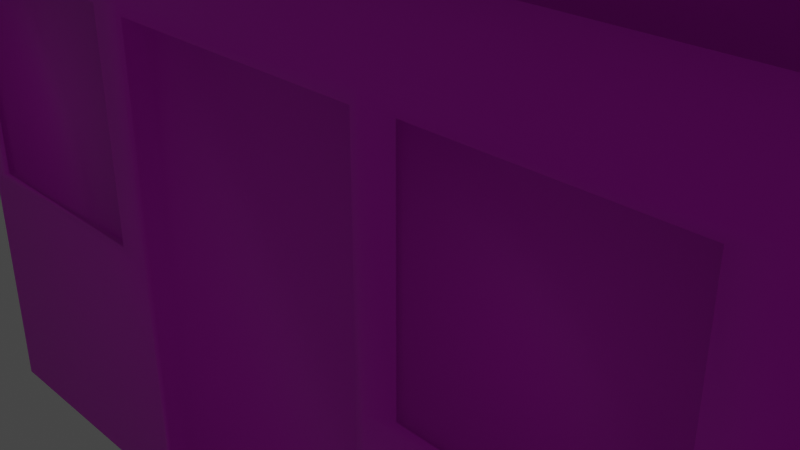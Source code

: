 # Source: house.blend  (saved by Blender 2.80.35; exported with 4.5.12 LTS)
import bpy
from mathutils import Matrix  # noqa: F401  (used for matrix-valued properties, if any)

bpy.ops.wm.read_factory_settings(use_empty=True)
scene = bpy.context.scene
scene.name = 'Scene'

# ---- collections
col_collection = bpy.data.collections.new('Collection'); scene.collection.children.link(col_collection)

# ---- images (referenced by path relative to the original .blend; pixels are not part of the script)
import os
ASSET_DIR = os.environ.get("B2B_ASSET_DIR", "")  # directory of the original .blend (textures are referenced by path, not embedded)
HERE = os.path.dirname(os.path.abspath(__file__))  # packed textures are extracted next to this script under _unpacked/

def load_image(name, relpath, width, height, colorspace="sRGB"):
    """Load a texture the original file referenced (path relative to the .blend, or extracted next to this script)."""
    p = next((c for c in (os.path.join(HERE, relpath), os.path.join(ASSET_DIR, relpath)) if relpath and os.path.exists(c)), "")
    if p:
        img = bpy.data.images.load(p, check_existing=True)
        img.name = name
    else:  # same state as the original file: an image datablock whose file is absent (Cycles renders it pink)
        img = bpy.data.images.new(name, width, height)
        img.source = "FILE"
        img.filepath = "//" + (relpath or name)
    img.colorspace_settings.name = colorspace
    return img
img_house_png = load_image('house.png', 'house.png', 1024, 1024, 'sRGB')

# ---- materials (node trees are filled in below, after node groups)
mat_material = bpy.data.materials.new('Material')
mat_material.alpha_threshold = 0.0
mat_material.use_transparent_shadow = False
mat_material.roughness = 0.5
mat_material.line_color = (0.0, 0.0, 0.0, 1.0)

# ---- material node trees
mat_material.use_nodes = True; mat_material.node_tree.nodes.clear()
_N = mat_material.node_tree.nodes; _L = mat_material.node_tree.links
n0 = _N.new('ShaderNodeOutputMaterial'); n0.name = 'Material Output'; n0.location = (300, 300)
n1 = _N.new('ShaderNodeBsdfPrincipled'); n1.name = 'Principled BSDF'; n1.location = (10, 300)
n1.distribution = 'GGX'
n1.subsurface_method = 'BURLEY'
n1.inputs[3].default_value = 1.45
n2 = _N.new('ShaderNodeTexImage'); n2.name = 'Image Texture'; n2.location = (-280, 280)
n2.image = img_house_png
_L.new(n1.outputs[0], n0.inputs[0])
_L.new(n2.outputs[0], n1.inputs[0])
n0.is_active_output = True

# ---- world
world_world = bpy.data.worlds.new('World'); scene.world = world_world
world_world.color = (0.05088, 0.05088, 0.05088)
world_world.use_sun_shadow = False
world_world.sun_shadow_jitter_overblur = 0.0

# ---- cameras
cam_camera = bpy.data.cameras.new('Camera')
cam_camera.clip_end = 100.0
cam_camera.ortho_scale = 7.314
cam_camera.dof.focus_distance = 0.0
cam_camera.dof.aperture_fstop = 128.0

# ---- lights
light_light = bpy.data.lights.new('Light', 'POINT')
light_light.transmission_factor = 0.0
light_light.cutoff_distance = 30.0
light_light.energy = 1000.0
light_light.shadow_buffer_clip_start = 1.001
light_light.shadow_soft_size = 0.1
light_light.shadow_maximum_resolution = 0.006
light_light.use_absolute_resolution = True

# ---- meshes
me_cube = bpy.data.meshes.new('Cube')
me_cube.from_pydata([(7.0, 1.0, 3.0), (7.0, 1.0, -1.0), (7.0, -3.0, 3.0), (7.0, -3.0, -1.0), (-1.0, 1.0, 3.0), (-1.0, 1.0, -1.0), (-1.0, -3.0, 3.0), (-1.0, -3.0, -1.0), (1.0, -3.0, -1.0), (1.0, -3.0, 3.0), (1.0, 1.0, -1.0), (1.0, 1.0, 3.0), (3.0, -3.0, -1.0), (3.0, 1.0, 3.0), (3.0, -3.0, 3.0), (3.0, 1.0, -1.0), (5.0, -3.0, -1.0), (5.0, 1.0, 3.0), (5.0, -3.0, 3.0), (5.0, 1.0, -1.0), (7.0, 1.0, 2.4), (-1.0, -3.0, 2.4), (7.0, -3.0, 2.4), (-1.0, 1.0, 2.4), (1.0, -3.0, 2.4), (1.0, 1.0, 2.4), (3.0, -3.0, 2.4), (3.0, 1.0, 2.4), (5.0, -3.0, 2.4), (5.0, 1.0, 2.4), (1.062, -3.0, -0.8945), (2.938, -3.0, -0.8945), (1.062, -3.0, 2.295), (2.938, -3.0, 2.295), (1.153, -2.881, -0.8945), (2.847, -2.881, -0.8945), (1.153, -2.881, 2.295), (2.847, -2.881, 2.295), (7.0, 1.0, 0.7), (7.0, -3.0, 0.7), (-1.0, 1.0, 0.7), (1.0, -3.0, 0.7), (1.0, 1.0, 0.7), (3.0, -3.0, 0.7), (3.0, 1.0, 0.7), (5.0, -3.0, 0.7), (5.0, 1.0, 0.7), (-1.0, -3.0, 0.7), (1.062, -3.0, 0.7), (2.938, -3.0, 0.7), (1.153, -2.881, 0.7), (2.847, -2.881, 0.7), (6.77, -3.0, 2.315), (5.23, -3.0, 2.315), (6.77, -3.0, 0.785), (5.23, -3.0, 0.785), (4.77, -3.0, 2.315), (3.23, -3.0, 2.315), (3.23, -3.0, 0.785), (4.77, -3.0, 0.785), (-0.77, -3.0, 0.785), (-0.77, -3.0, 2.315), (0.77, -3.0, 2.315), (0.77, -3.0, 0.785), (-1.2, -3.2, 3.0), (-1.2, -1.0, 4.2), (-1.2, 1.2, 3.0), (7.2, -3.2, 3.0), (7.2, 1.2, 3.0), (7.2, -1.0, 4.2), (0.6535, 1.2, 3.0), (0.6535, -3.2, 3.0), (0.6535, -1.0, 4.2), (0.1724, 0.6289, 3.311), (-0.7189, 0.6289, 3.311), (-0.7189, -0.4289, 3.889), (0.1724, -0.4289, 3.889), (0.1724, 0.6289, 5.147), (-0.7189, 0.6289, 5.147), (-0.7189, -0.4289, 5.147), (0.1724, -0.4289, 5.147), (6.77, -2.958, 2.315), (5.23, -2.958, 2.315), (6.77, -2.958, 0.785), (5.23, -2.958, 0.785), (4.77, -2.958, 2.315), (3.23, -2.958, 2.315), (3.23, -2.958, 0.785), (4.77, -2.958, 0.785), (-0.77, -2.958, 0.785), (-0.77, -2.958, 2.315), (0.77, -2.958, 2.315), (0.77, -2.958, 0.785)], [], [(24, 9, 6, 21), (21, 6, 4, 23), (19, 1, 3, 16), (20, 0, 2, 22), (29, 17, 0, 20), (23, 4, 11, 25), (5, 10, 8, 7), (26, 14, 9, 24), (28, 18, 14, 26), (25, 11, 13, 27), (10, 15, 12, 8), (22, 2, 18, 28), (27, 13, 17, 29), (15, 19, 16, 12), (44, 27, 29, 46), (28, 45, 55, 53), (42, 25, 27, 44), (43, 45, 59, 58), (26, 24, 32, 33), (40, 23, 25, 42), (46, 29, 20, 38), (38, 20, 22, 39), (47, 21, 23, 40), (21, 47, 60, 61), (33, 32, 36, 37), (43, 26, 33, 49), (41, 8, 30, 48), (8, 12, 31, 30), (48, 30, 34, 50), (49, 33, 37, 51), (30, 31, 35, 34), (31, 49, 51, 35), (32, 48, 50, 36), (35, 51, 50, 34), (24, 41, 48, 32), (12, 43, 49, 31), (8, 41, 47, 7), (7, 47, 40, 5), (1, 38, 39, 3), (19, 46, 38, 1), (5, 40, 42, 10), (16, 45, 43, 12), (10, 42, 44, 15), (3, 39, 45, 16), (15, 44, 46, 19), (39, 22, 52, 54), (22, 28, 53, 52), (45, 39, 54, 55), (45, 28, 56, 59), (26, 43, 58, 57), (28, 26, 57, 56), (24, 21, 61, 62), (41, 24, 62, 63), (47, 41, 63, 60), (36, 50, 51, 37), (62, 61, 90, 91), (59, 56, 85, 88), (55, 54, 83, 84), (64, 65, 66), (70, 72, 69, 68), (68, 69, 67), (71, 72, 65, 64), (70, 68, 67, 71), (66, 70, 71, 64), (67, 69, 72, 71), (66, 65, 75, 74), (75, 76, 80, 79), (70, 66, 74, 73), (72, 70, 73, 76), (65, 72, 76, 75), (73, 74, 78, 77), (76, 73, 77, 80), (74, 75, 79, 78), (78, 79, 80, 77), (89, 92, 91, 90), (82, 84, 83, 81), (86, 87, 88, 85), (52, 53, 82, 81), (58, 59, 88, 87), (63, 62, 91, 92), (54, 52, 81, 83), (56, 57, 86, 85), (60, 63, 92, 89), (53, 55, 84, 82), (57, 58, 87, 86), (61, 60, 89, 90)])
me_cube.polygons.foreach_set('use_smooth', [True] * 86)
_uv = me_cube.uv_layers.new(name='UVMap')
_uv.uv.foreach_set('vector', [0.24, 0.2502, 0.2466, 0.2502, 0.2466, 0.2611, 0.24, 0.2611, 0.24, 0.2611, 0.2466, 0.2611, 0.2466, 0.3049, 0.24, 0.3049, 0.2359, 0.3049, 0.2466, 0.3049, 0.2466, 0.3486, 0.2359, 0.3486, 0.1963, 0.2611, 0.2029, 0.2611, 0.2029, 0.3049, 0.1963, 0.3049, 0.2838, 0.2942, 0.2904, 0.2942, 0.2904, 0.3049, 0.2838, 0.3049, 0.2838, 0.2611, 0.2904, 0.2611, 0.2904, 0.2721, 0.2838, 0.2721, 0.2029, 0.3049, 0.2138, 0.3049, 0.2138, 0.3486, 0.2029, 0.3486, 0.24, 0.2387, 0.2466, 0.2387, 0.2466, 0.2502, 0.24, 0.2502, 0.24, 0.228, 0.2466, 0.228, 0.2466, 0.2387, 0.24, 0.2387, 0.2838, 0.2721, 0.2904, 0.2721, 0.2904, 0.2836, 0.2838, 0.2836, 0.2138, 0.3049, 0.2253, 0.3049, 0.2253, 0.3486, 0.2138, 0.3486, 0.24, 0.2174, 0.2466, 0.2174, 0.2466, 0.228, 0.24, 0.228, 0.2838, 0.2836, 0.2904, 0.2836, 0.2904, 0.2942, 0.2838, 0.2942, 0.2253, 0.3049, 0.2359, 0.3049, 0.2359, 0.3486, 0.2253, 0.3486, 0.2652, 0.2836, 0.2838, 0.2836, 0.2838, 0.2942, 0.2652, 0.2942, 0.24, 0.228, 0.2214, 0.228, 0.2214, 0.228, 0.24, 0.228, 0.2652, 0.2721, 0.2838, 0.2721, 0.2838, 0.2836, 0.2652, 0.2836, 0.2214, 0.2387, 0.2214, 0.228, 0.2214, 0.228, 0.2214, 0.2387, 0.24, 0.2387, 0.24, 0.2502, 0.24, 0.2502, 0.24, 0.2387, 0.2652, 0.2611, 0.2838, 0.2611, 0.2838, 0.2721, 0.2652, 0.2721, 0.2652, 0.2942, 0.2838, 0.2942, 0.2838, 0.3049, 0.2652, 0.3049, 0.1777, 0.2611, 0.1963, 0.2611, 0.1963, 0.3049, 0.1777, 0.3049, 0.2214, 0.2611, 0.24, 0.2611, 0.24, 0.3049, 0.2214, 0.3049, 0.24, 0.2611, 0.2214, 0.2611, 0.2214, 0.2611, 0.24, 0.2611, 0.24, 0.2387, 0.24, 0.2502, 0.24, 0.2502, 0.24, 0.2387, 0.2214, 0.2387, 0.24, 0.2387, 0.24, 0.2387, 0.2214, 0.2387, 0.2214, 0.2502, 0.2029, 0.2502, 0.2029, 0.2502, 0.2214, 0.2502, 0.2138, 0.3486, 0.2253, 0.3486, 0.2253, 0.3486, 0.2138, 0.3486, 0.2214, 0.2502, 0.2029, 0.2502, 0.2029, 0.2502, 0.2214, 0.2502, 0.2214, 0.2387, 0.24, 0.2387, 0.24, 0.2387, 0.2214, 0.2387, 0.2138, 0.3486, 0.2253, 0.3486, 0.2253, 0.3486, 0.2138, 0.3486, 0.2029, 0.2387, 0.2214, 0.2387, 0.2214, 0.2387, 0.2029, 0.2387, 0.24, 0.2502, 0.2214, 0.2502, 0.2214, 0.2502, 0.24, 0.2502, 1.0, 0.0, 1.0, 0.5, 0.5, 0.5, 0.5, 0.0, 0.24, 0.2502, 0.2214, 0.2502, 0.2214, 0.2502, 0.24, 0.2502, 0.2029, 0.2387, 0.2214, 0.2387, 0.2214, 0.2387, 0.2029, 0.2387, 0.2029, 0.2502, 0.2214, 0.2502, 0.2214, 0.2611, 0.2029, 0.2611, 0.2029, 0.2611, 0.2214, 0.2611, 0.2214, 0.3049, 0.2029, 0.3049, 0.1591, 0.2611, 0.1777, 0.2611, 0.1777, 0.3049, 0.1591, 0.3049, 0.2466, 0.2942, 0.2652, 0.2942, 0.2652, 0.3049, 0.2466, 0.3049, 0.2466, 0.2611, 0.2652, 0.2611, 0.2652, 0.2721, 0.2466, 0.2721, 0.2029, 0.228, 0.2214, 0.228, 0.2214, 0.2387, 0.2029, 0.2387, 0.2466, 0.2721, 0.2652, 0.2721, 0.2652, 0.2836, 0.2466, 0.2836, 0.2029, 0.2174, 0.2214, 0.2174, 0.2214, 0.228, 0.2029, 0.228, 0.2466, 0.2836, 0.2652, 0.2836, 0.2652, 0.2942, 0.2466, 0.2942, 0.1777, 0.3049, 0.1963, 0.3049, 0.1963, 0.3049, 0.1777, 0.3049, 0.24, 0.2174, 0.24, 0.228, 0.24, 0.228, 0.24, 0.2174, 0.2214, 0.228, 0.2214, 0.2174, 0.2214, 0.2174, 0.2214, 0.228, 0.2214, 0.228, 0.24, 0.228, 0.24, 0.228, 0.2214, 0.228, 0.24, 0.2387, 0.2214, 0.2387, 0.2214, 0.2387, 0.24, 0.2387, 0.24, 0.228, 0.24, 0.2387, 0.24, 0.2387, 0.24, 0.228, 0.24, 0.2502, 0.24, 0.2611, 0.24, 0.2611, 0.24, 0.2502, 0.2214, 0.2502, 0.24, 0.2502, 0.24, 0.2502, 0.2214, 0.2502, 0.2214, 0.2611, 0.2214, 0.2502, 0.2214, 0.2502, 0.2214, 0.2611, 0.5, 1.0, 0.5, 0.5, 1.0, 0.5, 1.0, 1.0, 0.24, 0.2502, 0.24, 0.2611, 0.24, 0.2611, 0.24, 0.2502, 0.2214, 0.228, 0.24, 0.228, 0.24, 0.228, 0.2214, 0.228, 0.2214, 0.228, 0.2214, 0.2174, 0.2214, 0.2174, 0.2214, 0.228, 0.2029, 0.1736, 0.2466, 0.1955, 0.2029, 0.2174, 0.3834, 0.5774, 0.3933, 0.5746, 0.3933, 0.59, 0.3834, 0.5851, 0.2029, 0.2611, 0.2466, 0.283, 0.2029, 0.3049, 0.3834, 0.6026, 0.3933, 0.6015, 0.3933, 0.6048, 0.3834, 0.6048, 0.1687, 0.2611, 0.2029, 0.2611, 0.2029, 0.3049, 0.1687, 0.3049, 0.1591, 0.2611, 0.1687, 0.2611, 0.1687, 0.3049, 0.1591, 0.3049, 0.3834, 0.5949, 0.3933, 0.59, 0.3933, 0.6015, 0.3834, 0.6026, 0.3834, 0.5752, 0.3933, 0.5703, 0.3933, 0.5703, 0.3834, 0.5752, 0.2466, 0.3486, 0.2466, 0.3342, 0.2466, 0.3342, 0.2466, 0.3486, 0.3758, 0.5851, 0.3736, 0.5851, 0.3736, 0.5851, 0.3758, 0.5851, 0.3933, 0.5746, 0.3834, 0.5774, 0.3834, 0.5774, 0.3933, 0.5746, 0.3933, 0.6048, 0.3933, 0.6015, 0.3933, 0.6015, 0.3933, 0.6048, 0.1687, 0.2611, 0.1591, 0.2611, 0.1591, 0.2611, 0.1687, 0.2611, 0.2466, 0.2148, 0.2029, 0.227, 0.2029, 0.227, 0.2466, 0.2148, 0.2029, 0.2174, 0.2466, 0.1955, 0.2466, 0.1955, 0.2029, 0.2174, 0.2029, 0.2174, 0.2466, 0.1955, 0.2466, 0.3342, 0.2029, 0.227, 0.0, 0.5, 0.5, 0.5, 0.5, 1.0, 0.0, 1.0, 0.5, 0.5, 0.5, 1.0, 0.0, 1.0, 0.0, 0.5, 0.5, 0.5, 0.5, 1.0, 0.0, 1.0, 0.0, 0.5, 0.24, 0.2174, 0.24, 0.228, 0.24, 0.228, 0.24, 0.2174, 0.2214, 0.2387, 0.2214, 0.228, 0.2214, 0.228, 0.2214, 0.2387, 0.2214, 0.2502, 0.24, 0.2502, 0.24, 0.2502, 0.2214, 0.2502, 0.1777, 0.3049, 0.1963, 0.3049, 0.1963, 0.3049, 0.1777, 0.3049, 0.24, 0.228, 0.24, 0.2387, 0.24, 0.2387, 0.24, 0.228, 0.2214, 0.2611, 0.2214, 0.2502, 0.2214, 0.2502, 0.2214, 0.2611, 0.24, 0.228, 0.2214, 0.228, 0.2214, 0.228, 0.24, 0.228, 0.24, 0.2387, 0.2214, 0.2387, 0.2214, 0.2387, 0.24, 0.2387, 0.24, 0.2611, 0.2214, 0.2611, 0.2214, 0.2611, 0.24, 0.2611])
me_cube.materials.append(mat_material)
me_cube.use_remesh_preserve_volume = False
me_cube.use_remesh_preserve_attributes = False
me_cube.use_mirror_vertex_groups = False
me_cube.update()

# ---- objects
ob_cube = bpy.data.objects.new('Cube', me_cube)
ob_light = bpy.data.objects.new('Light', light_light)
ob_camera = bpy.data.objects.new('Camera', cam_camera)

# ---- transforms, parenting, visibility, modifiers, constraints
ob_cube.location = (1.0, -1.0, 1.0)
ob_cube.lock_rotations_4d = False
ob_cube.empty_display_type = 'ARROWS'
ob_cube.lineart.crease_threshold = 0.0
ob_light.location = (4.076, 1.005, 5.904)
ob_light.rotation_euler = (0.6503, 0.05522, 1.866)
ob_light.lock_rotations_4d = False
ob_light.empty_display_type = 'ARROWS'
ob_light.color = (0.0, 0.0, 0.0, 0.0)
ob_light.lineart.crease_threshold = 0.0
ob_camera.location = (7.359, -6.926, 4.958)
ob_camera.rotation_euler = (1.109, 0.0, 0.8149)
ob_camera.lock_rotations_4d = False
ob_camera.empty_display_type = 'ARROWS'
ob_camera.color = (0.0, 0.0, 0.0, 0.0)
ob_camera.display_type = 'WIRE'
ob_camera.lineart.crease_threshold = 0.0

# ---- collection membership
col_collection.objects.link(ob_cube)
col_collection.objects.link(ob_light)
col_collection.objects.link(ob_camera)

# ---- scene / render settings (as saved in the file)
scene.camera = ob_camera
scene.frame_start = 1; scene.frame_end = 250; scene.frame_set(82)
scene.render.engine = 'BLENDER_EEVEE_NEXT'
scene.render.motion_blur_shutter = 1.0
scene.cycles.use_denoising = False
scene.cycles.samples = 128
scene.cycles.sampling_pattern = 'TABULATED_SOBOL'
scene.cycles.use_adaptive_sampling = False
scene.cycles.use_light_tree = False
scene.view_settings.view_transform = 'Filmic'
bpy.context.view_layer.update()
